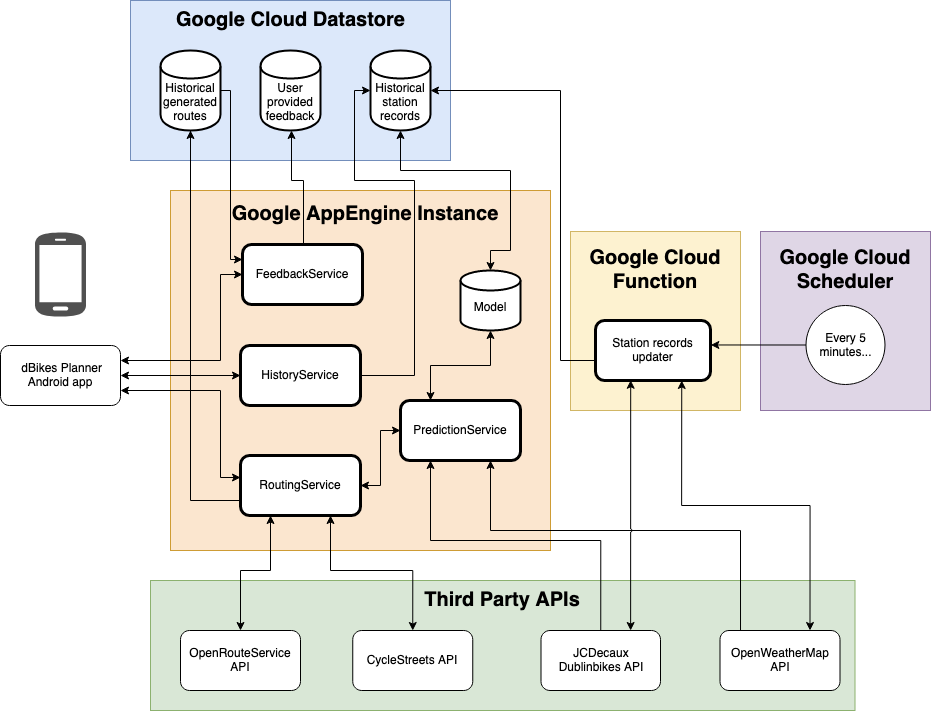

The diagram above was exported from draw.io. Its source (the exported page's mxGraphModel, read from the mxfile embedded in the PNG):
<mxGraphModel dx="1001" dy="939" grid="1" gridSize="10" guides="1" tooltips="1" connect="1" arrows="1" fold="1" page="1" pageScale="1" pageWidth="850" pageHeight="1100" math="0" shadow="0">
  <root>
    <mxCell id="0" />
    <mxCell id="1" parent="0" />
    <mxCell id="DD-6MIa9M2QCI4CnBkR5-4" value="" style="rounded=0;whiteSpace=wrap;html=1;fillColor=#fff2cc;strokeColor=#d6b656;" vertex="1" parent="1">
      <mxGeometry x="660" y="311" width="170" height="179" as="geometry" />
    </mxCell>
    <mxCell id="RnZIyj8kyFQkyf9gtlo0-98" value="" style="rounded=0;whiteSpace=wrap;html=1;fillColor=#dae8fc;strokeColor=#6c8ebf;" parent="1" vertex="1">
      <mxGeometry x="220" y="80" width="320" height="160" as="geometry" />
    </mxCell>
    <mxCell id="RnZIyj8kyFQkyf9gtlo0-43" value="" style="rounded=0;whiteSpace=wrap;html=1;fillColor=#d5e8d4;strokeColor=#82b366;" parent="1" vertex="1">
      <mxGeometry x="240" y="660" width="704.5" height="130" as="geometry" />
    </mxCell>
    <mxCell id="RnZIyj8kyFQkyf9gtlo0-1" value="" style="rounded=0;whiteSpace=wrap;html=1;fillColor=#ffe6cc;strokeColor=#d79b00;" parent="1" vertex="1">
      <mxGeometry x="260" y="270" width="380" height="360" as="geometry" />
    </mxCell>
    <mxCell id="RnZIyj8kyFQkyf9gtlo0-96" style="edgeStyle=orthogonalEdgeStyle;rounded=0;orthogonalLoop=1;jettySize=auto;html=1;exitX=0;exitY=0.75;exitDx=0;exitDy=0;entryX=0.5;entryY=1;entryDx=0;entryDy=0;startArrow=none;startFill=0;endArrow=classic;endFill=1;" parent="1" source="s3CVkxuImkL8mXW3pyLG-43" target="DD-6MIa9M2QCI4CnBkR5-40" edge="1">
      <mxGeometry relative="1" as="geometry">
        <Array as="points">
          <mxPoint x="280" y="580" />
          <mxPoint x="280" y="210" />
        </Array>
        <mxPoint x="250" y="200" as="targetPoint" />
      </mxGeometry>
    </mxCell>
    <mxCell id="RnZIyj8kyFQkyf9gtlo0-105" style="edgeStyle=orthogonalEdgeStyle;rounded=0;orthogonalLoop=1;jettySize=auto;html=1;exitX=1;exitY=0.5;exitDx=0;exitDy=0;startArrow=classic;startFill=1;endArrow=classic;endFill=1;" parent="1" source="s3CVkxuImkL8mXW3pyLG-43" target="RnZIyj8kyFQkyf9gtlo0-3" edge="1">
      <mxGeometry relative="1" as="geometry" />
    </mxCell>
    <mxCell id="s3CVkxuImkL8mXW3pyLG-43" value="&lt;div&gt;RoutingService&lt;/div&gt;" style="rounded=1;whiteSpace=wrap;html=1;strokeWidth=3;" parent="1" vertex="1">
      <mxGeometry x="330" y="535" width="120" height="60" as="geometry" />
    </mxCell>
    <mxCell id="RnZIyj8kyFQkyf9gtlo0-65" style="edgeStyle=orthogonalEdgeStyle;rounded=0;orthogonalLoop=1;jettySize=auto;html=1;exitX=1;exitY=0.5;exitDx=0;exitDy=0;entryX=0;entryY=0.5;entryDx=0;entryDy=0;startArrow=classic;startFill=1;endArrow=classic;endFill=1;" parent="1" source="s3CVkxuImkL8mXW3pyLG-44" target="RnZIyj8kyFQkyf9gtlo0-2" edge="1">
      <mxGeometry relative="1" as="geometry" />
    </mxCell>
    <mxCell id="RnZIyj8kyFQkyf9gtlo0-66" style="edgeStyle=orthogonalEdgeStyle;rounded=0;orthogonalLoop=1;jettySize=auto;html=1;exitX=1;exitY=0.75;exitDx=0;exitDy=0;entryX=0;entryY=0.367;entryDx=0;entryDy=0;entryPerimeter=0;startArrow=classic;startFill=1;endArrow=classic;endFill=1;" parent="1" source="s3CVkxuImkL8mXW3pyLG-44" target="s3CVkxuImkL8mXW3pyLG-43" edge="1">
      <mxGeometry relative="1" as="geometry">
        <mxPoint x="240" y="475" as="sourcePoint" />
        <Array as="points">
          <mxPoint x="310" y="470" />
          <mxPoint x="310" y="557" />
        </Array>
      </mxGeometry>
    </mxCell>
    <mxCell id="RnZIyj8kyFQkyf9gtlo0-67" style="edgeStyle=orthogonalEdgeStyle;rounded=0;orthogonalLoop=1;jettySize=auto;html=1;exitX=1;exitY=0.25;exitDx=0;exitDy=0;entryX=0;entryY=0.5;entryDx=0;entryDy=0;startArrow=classic;startFill=1;endArrow=classic;endFill=1;" parent="1" source="s3CVkxuImkL8mXW3pyLG-44" target="s3CVkxuImkL8mXW3pyLG-45" edge="1">
      <mxGeometry relative="1" as="geometry">
        <Array as="points">
          <mxPoint x="310" y="440" />
          <mxPoint x="310" y="354" />
        </Array>
      </mxGeometry>
    </mxCell>
    <mxCell id="s3CVkxuImkL8mXW3pyLG-44" value="&lt;div&gt;&amp;nbsp;dBikes Planner Android app&lt;br&gt;&lt;/div&gt;" style="rounded=1;whiteSpace=wrap;html=1;" parent="1" vertex="1">
      <mxGeometry x="90" y="425" width="120" height="60" as="geometry" />
    </mxCell>
    <mxCell id="DD-6MIa9M2QCI4CnBkR5-31" style="edgeStyle=orthogonalEdgeStyle;rounded=0;jumpStyle=arc;jumpSize=3;orthogonalLoop=1;jettySize=auto;html=1;exitX=0.5;exitY=0;exitDx=0;exitDy=0;entryX=0.5;entryY=1;entryDx=0;entryDy=0;strokeColor=#000000;strokeWidth=1;" edge="1" parent="1">
      <mxGeometry relative="1" as="geometry">
        <mxPoint x="393" y="324" as="sourcePoint" />
        <mxPoint x="381" y="210" as="targetPoint" />
        <Array as="points">
          <mxPoint x="393" y="260" />
          <mxPoint x="381" y="260" />
        </Array>
      </mxGeometry>
    </mxCell>
    <mxCell id="s3CVkxuImkL8mXW3pyLG-45" value="&lt;div&gt;FeedbackService&lt;/div&gt;" style="rounded=1;whiteSpace=wrap;html=1;strokeWidth=3;" parent="1" vertex="1">
      <mxGeometry x="332" y="324" width="120" height="60" as="geometry" />
    </mxCell>
    <mxCell id="DD-6MIa9M2QCI4CnBkR5-15" style="edgeStyle=orthogonalEdgeStyle;rounded=0;orthogonalLoop=1;jettySize=auto;html=1;exitX=0.171;exitY=0.033;exitDx=0;exitDy=0;entryX=0.75;entryY=1;entryDx=0;entryDy=0;exitPerimeter=0;" edge="1" parent="1" source="s3CVkxuImkL8mXW3pyLG-48" target="RnZIyj8kyFQkyf9gtlo0-3">
      <mxGeometry relative="1" as="geometry">
        <Array as="points">
          <mxPoint x="830" y="610" />
          <mxPoint x="580" y="610" />
        </Array>
      </mxGeometry>
    </mxCell>
    <mxCell id="DD-6MIa9M2QCI4CnBkR5-37" style="edgeStyle=orthogonalEdgeStyle;rounded=0;jumpStyle=arc;jumpSize=3;orthogonalLoop=1;jettySize=auto;html=1;exitX=0.75;exitY=0;exitDx=0;exitDy=0;entryX=0.75;entryY=1;entryDx=0;entryDy=0;strokeColor=#000000;strokeWidth=1;startArrow=classic;startFill=1;" edge="1" parent="1" source="s3CVkxuImkL8mXW3pyLG-48" target="RnZIyj8kyFQkyf9gtlo0-27">
      <mxGeometry relative="1" as="geometry" />
    </mxCell>
    <mxCell id="s3CVkxuImkL8mXW3pyLG-48" value="&lt;div&gt;OpenWeatherMap&lt;/div&gt;&lt;div&gt;API&lt;br&gt;&lt;/div&gt;" style="rounded=1;whiteSpace=wrap;html=1;" parent="1" vertex="1">
      <mxGeometry x="809.5" y="710" width="120" height="60" as="geometry" />
    </mxCell>
    <mxCell id="RnZIyj8kyFQkyf9gtlo0-77" style="edgeStyle=orthogonalEdgeStyle;rounded=0;orthogonalLoop=1;jettySize=auto;html=1;exitX=0.5;exitY=0;exitDx=0;exitDy=0;entryX=0.25;entryY=1;entryDx=0;entryDy=0;startArrow=classic;startFill=1;endArrow=classic;endFill=1;" parent="1" source="s3CVkxuImkL8mXW3pyLG-46" target="s3CVkxuImkL8mXW3pyLG-43" edge="1">
      <mxGeometry relative="1" as="geometry">
        <Array as="points">
          <mxPoint x="330" y="650" />
          <mxPoint x="360" y="650" />
        </Array>
      </mxGeometry>
    </mxCell>
    <mxCell id="s3CVkxuImkL8mXW3pyLG-46" value="OpenRouteService API" style="rounded=1;whiteSpace=wrap;html=1;" parent="1" vertex="1">
      <mxGeometry x="270" y="710" width="120" height="60" as="geometry" />
    </mxCell>
    <mxCell id="RnZIyj8kyFQkyf9gtlo0-78" style="edgeStyle=orthogonalEdgeStyle;rounded=0;orthogonalLoop=1;jettySize=auto;html=1;exitX=0.5;exitY=0;exitDx=0;exitDy=0;entryX=0.75;entryY=1;entryDx=0;entryDy=0;startArrow=classic;startFill=1;endArrow=classic;endFill=1;" parent="1" source="s3CVkxuImkL8mXW3pyLG-47" target="s3CVkxuImkL8mXW3pyLG-43" edge="1">
      <mxGeometry relative="1" as="geometry">
        <Array as="points">
          <mxPoint x="502" y="650" />
          <mxPoint x="420" y="650" />
        </Array>
      </mxGeometry>
    </mxCell>
    <mxCell id="s3CVkxuImkL8mXW3pyLG-47" value="CycleStreets API" style="rounded=1;whiteSpace=wrap;html=1;" parent="1" vertex="1">
      <mxGeometry x="442.25" y="710" width="120" height="60" as="geometry" />
    </mxCell>
    <mxCell id="DD-6MIa9M2QCI4CnBkR5-14" style="edgeStyle=orthogonalEdgeStyle;rounded=0;orthogonalLoop=1;jettySize=auto;html=1;exitX=0.5;exitY=0;exitDx=0;exitDy=0;entryX=0.25;entryY=1;entryDx=0;entryDy=0;" edge="1" parent="1" source="s3CVkxuImkL8mXW3pyLG-50" target="RnZIyj8kyFQkyf9gtlo0-3">
      <mxGeometry relative="1" as="geometry">
        <Array as="points">
          <mxPoint x="690" y="620" />
          <mxPoint x="520" y="620" />
        </Array>
      </mxGeometry>
    </mxCell>
    <mxCell id="DD-6MIa9M2QCI4CnBkR5-39" style="edgeStyle=orthogonalEdgeStyle;rounded=0;jumpStyle=arc;jumpSize=3;orthogonalLoop=1;jettySize=auto;html=1;exitX=0.75;exitY=0;exitDx=0;exitDy=0;entryX=0.306;entryY=0.996;entryDx=0;entryDy=0;entryPerimeter=0;startArrow=classic;startFill=1;strokeColor=#000000;strokeWidth=1;" edge="1" parent="1" source="s3CVkxuImkL8mXW3pyLG-50" target="RnZIyj8kyFQkyf9gtlo0-27">
      <mxGeometry relative="1" as="geometry">
        <Array as="points" />
      </mxGeometry>
    </mxCell>
    <mxCell id="s3CVkxuImkL8mXW3pyLG-50" value="JCDecaux Dublinbikes API" style="rounded=1;whiteSpace=wrap;html=1;" parent="1" vertex="1">
      <mxGeometry x="630.5" y="710" width="119.5" height="60" as="geometry" />
    </mxCell>
    <mxCell id="s3CVkxuImkL8mXW3pyLG-61" value="" style="pointerEvents=1;shadow=0;dashed=0;html=1;strokeColor=none;fillColor=#505050;labelPosition=center;verticalLabelPosition=bottom;verticalAlign=top;outlineConnect=0;align=center;shape=mxgraph.office.devices.cell_phone_android_proportional;" parent="1" vertex="1">
      <mxGeometry x="124.5" y="311" width="51" height="86" as="geometry" />
    </mxCell>
    <mxCell id="RnZIyj8kyFQkyf9gtlo0-76" style="edgeStyle=orthogonalEdgeStyle;rounded=0;orthogonalLoop=1;jettySize=auto;html=1;exitX=0.5;exitY=0;exitDx=0;exitDy=0;exitPerimeter=0;entryX=0.5;entryY=1;entryDx=0;entryDy=0;startArrow=classic;startFill=1;endArrow=classic;endFill=1;" parent="1" source="s3CVkxuImkL8mXW3pyLG-64" target="DD-6MIa9M2QCI4CnBkR5-1" edge="1">
      <mxGeometry relative="1" as="geometry">
        <mxPoint x="580" y="394" as="targetPoint" />
        <Array as="points">
          <mxPoint x="580" y="330" />
          <mxPoint x="600" y="330" />
          <mxPoint x="600" y="250" />
          <mxPoint x="490" y="250" />
        </Array>
      </mxGeometry>
    </mxCell>
    <mxCell id="s3CVkxuImkL8mXW3pyLG-64" value="&lt;div&gt;&lt;br&gt;&lt;/div&gt;&lt;div&gt;Model&lt;/div&gt;" style="strokeWidth=2;html=1;shape=mxgraph.flowchart.database;whiteSpace=wrap;" parent="1" vertex="1">
      <mxGeometry x="550" y="350" width="60" height="60" as="geometry" />
    </mxCell>
    <mxCell id="DD-6MIa9M2QCI4CnBkR5-32" style="edgeStyle=orthogonalEdgeStyle;rounded=0;jumpStyle=arc;jumpSize=3;orthogonalLoop=1;jettySize=auto;html=1;exitX=1;exitY=0.5;exitDx=0;exitDy=0;strokeColor=#000000;strokeWidth=1;" edge="1" parent="1">
      <mxGeometry relative="1" as="geometry">
        <mxPoint x="450" y="455" as="sourcePoint" />
        <mxPoint x="460" y="170" as="targetPoint" />
        <Array as="points">
          <mxPoint x="504" y="455" />
          <mxPoint x="504" y="260" />
          <mxPoint x="444" y="260" />
          <mxPoint x="444" y="170" />
        </Array>
      </mxGeometry>
    </mxCell>
    <mxCell id="RnZIyj8kyFQkyf9gtlo0-2" value="HistoryService" style="rounded=1;whiteSpace=wrap;html=1;strokeWidth=3;" parent="1" vertex="1">
      <mxGeometry x="330" y="425" width="120" height="60" as="geometry" />
    </mxCell>
    <mxCell id="RnZIyj8kyFQkyf9gtlo0-89" style="edgeStyle=orthogonalEdgeStyle;rounded=0;orthogonalLoop=1;jettySize=auto;html=1;exitX=0.25;exitY=0;exitDx=0;exitDy=0;entryX=0.5;entryY=1;entryDx=0;entryDy=0;entryPerimeter=0;startArrow=classic;startFill=1;endArrow=classic;endFill=1;" parent="1" source="RnZIyj8kyFQkyf9gtlo0-3" target="s3CVkxuImkL8mXW3pyLG-64" edge="1">
      <mxGeometry relative="1" as="geometry" />
    </mxCell>
    <mxCell id="RnZIyj8kyFQkyf9gtlo0-3" value="PredictionService" style="rounded=1;whiteSpace=wrap;html=1;strokeWidth=3;" parent="1" vertex="1">
      <mxGeometry x="490" y="480" width="120" height="60" as="geometry" />
    </mxCell>
    <mxCell id="DD-6MIa9M2QCI4CnBkR5-30" style="edgeStyle=orthogonalEdgeStyle;rounded=0;jumpStyle=arc;jumpSize=3;orthogonalLoop=1;jettySize=auto;html=1;exitX=0;exitY=0.5;exitDx=0;exitDy=0;entryX=1;entryY=0.5;entryDx=0;entryDy=0;strokeColor=#000000;strokeWidth=1;" edge="1" parent="1" source="RnZIyj8kyFQkyf9gtlo0-27" target="DD-6MIa9M2QCI4CnBkR5-1">
      <mxGeometry relative="1" as="geometry">
        <Array as="points">
          <mxPoint x="650" y="440" />
          <mxPoint x="650" y="170" />
        </Array>
      </mxGeometry>
    </mxCell>
    <mxCell id="RnZIyj8kyFQkyf9gtlo0-27" value="Station records updater" style="rounded=1;whiteSpace=wrap;html=1;strokeWidth=3;" parent="1" vertex="1">
      <mxGeometry x="685" y="400" width="115" height="60" as="geometry" />
    </mxCell>
    <mxCell id="RnZIyj8kyFQkyf9gtlo0-44" value="&lt;b&gt;&lt;font style=&quot;font-size: 20px&quot;&gt;Third Party APIs&lt;br&gt;&lt;/font&gt;&lt;/b&gt;" style="text;html=1;strokeColor=none;fillColor=none;align=center;verticalAlign=middle;whiteSpace=wrap;rounded=0;" parent="1" vertex="1">
      <mxGeometry x="507.25" y="670" width="170" height="20" as="geometry" />
    </mxCell>
    <mxCell id="DD-6MIa9M2QCI4CnBkR5-20" style="edgeStyle=orthogonalEdgeStyle;rounded=0;orthogonalLoop=1;jettySize=auto;html=1;exitX=1;exitY=0.5;exitDx=0;exitDy=0;entryX=0;entryY=0.25;entryDx=0;entryDy=0;" edge="1" parent="1" source="DD-6MIa9M2QCI4CnBkR5-40" target="s3CVkxuImkL8mXW3pyLG-45">
      <mxGeometry relative="1" as="geometry">
        <mxPoint x="310" y="170" as="sourcePoint" />
        <Array as="points">
          <mxPoint x="320" y="170" />
          <mxPoint x="320" y="339" />
        </Array>
      </mxGeometry>
    </mxCell>
    <mxCell id="RnZIyj8kyFQkyf9gtlo0-94" style="edgeStyle=orthogonalEdgeStyle;rounded=0;orthogonalLoop=1;jettySize=auto;html=1;exitX=0.5;exitY=1;exitDx=0;exitDy=0;startArrow=classic;startFill=1;endArrow=classic;endFill=1;" parent="1" source="RnZIyj8kyFQkyf9gtlo0-44" target="RnZIyj8kyFQkyf9gtlo0-44" edge="1">
      <mxGeometry relative="1" as="geometry" />
    </mxCell>
    <mxCell id="RnZIyj8kyFQkyf9gtlo0-99" value="&lt;b&gt;&lt;font style=&quot;font-size: 20px&quot;&gt;Google Cloud Datastore&lt;/font&gt;&lt;/b&gt;" style="text;html=1;strokeColor=none;fillColor=none;align=center;verticalAlign=middle;whiteSpace=wrap;rounded=0;" parent="1" vertex="1">
      <mxGeometry x="262.5" y="90" width="235" height="20" as="geometry" />
    </mxCell>
    <mxCell id="DD-6MIa9M2QCI4CnBkR5-1" value="Historical station records" style="shape=cylinder;whiteSpace=wrap;html=1;boundedLbl=1;backgroundOutline=1;strokeWidth=2;" vertex="1" parent="1">
      <mxGeometry x="460" y="130" width="60" height="80" as="geometry" />
    </mxCell>
    <mxCell id="DD-6MIa9M2QCI4CnBkR5-2" value="&lt;div&gt;User provided feedback&lt;/div&gt;" style="shape=cylinder;whiteSpace=wrap;html=1;boundedLbl=1;backgroundOutline=1;strokeWidth=2;" vertex="1" parent="1">
      <mxGeometry x="350" y="130" width="60" height="80" as="geometry" />
    </mxCell>
    <mxCell id="DD-6MIa9M2QCI4CnBkR5-5" value="&lt;b&gt;&lt;font style=&quot;font-size: 20px&quot;&gt;Google Cloud Function&lt;br&gt;&lt;/font&gt;&lt;/b&gt;" style="text;html=1;strokeColor=none;fillColor=none;align=center;verticalAlign=middle;whiteSpace=wrap;rounded=0;" vertex="1" parent="1">
      <mxGeometry x="675" y="340" width="140" height="20" as="geometry" />
    </mxCell>
    <mxCell id="DD-6MIa9M2QCI4CnBkR5-6" value="" style="rounded=0;whiteSpace=wrap;html=1;fillColor=#e1d5e7;strokeColor=#9673a6;" vertex="1" parent="1">
      <mxGeometry x="850" y="311" width="170" height="179" as="geometry" />
    </mxCell>
    <mxCell id="DD-6MIa9M2QCI4CnBkR5-9" value="&lt;b&gt;&lt;font style=&quot;font-size: 20px&quot;&gt;Google Cloud Scheduler&lt;br&gt;&lt;/font&gt;&lt;/b&gt;" style="text;html=1;strokeColor=none;fillColor=none;align=center;verticalAlign=middle;whiteSpace=wrap;rounded=0;" vertex="1" parent="1">
      <mxGeometry x="865" y="340" width="140" height="20" as="geometry" />
    </mxCell>
    <mxCell id="DD-6MIa9M2QCI4CnBkR5-36" style="edgeStyle=orthogonalEdgeStyle;rounded=0;jumpStyle=arc;jumpSize=3;orthogonalLoop=1;jettySize=auto;html=1;exitX=0;exitY=0.5;exitDx=0;exitDy=0;entryX=1.003;entryY=0.408;entryDx=0;entryDy=0;strokeColor=#000000;strokeWidth=1;entryPerimeter=0;" edge="1" parent="1" source="DD-6MIa9M2QCI4CnBkR5-12" target="RnZIyj8kyFQkyf9gtlo0-27">
      <mxGeometry relative="1" as="geometry">
        <Array as="points" />
      </mxGeometry>
    </mxCell>
    <mxCell id="DD-6MIa9M2QCI4CnBkR5-12" value="Every 5 minutes..." style="ellipse;whiteSpace=wrap;html=1;aspect=fixed;" vertex="1" parent="1">
      <mxGeometry x="895.5" y="385" width="79" height="79" as="geometry" />
    </mxCell>
    <mxCell id="RnZIyj8kyFQkyf9gtlo0-37" value="&lt;b&gt;&lt;font style=&quot;font-size: 20px&quot;&gt;Google AppEngine Instance&lt;/font&gt;&lt;/b&gt;" style="text;html=1;strokeColor=none;fillColor=none;align=center;verticalAlign=middle;whiteSpace=wrap;rounded=0;" parent="1" vertex="1">
      <mxGeometry x="320" y="284" width="270" height="20" as="geometry" />
    </mxCell>
    <mxCell id="DD-6MIa9M2QCI4CnBkR5-40" value="Historical generated routes" style="shape=cylinder;whiteSpace=wrap;html=1;boundedLbl=1;backgroundOutline=1;strokeWidth=2;" vertex="1" parent="1">
      <mxGeometry x="250" y="130" width="60" height="80" as="geometry" />
    </mxCell>
  </root>
</mxGraphModel>